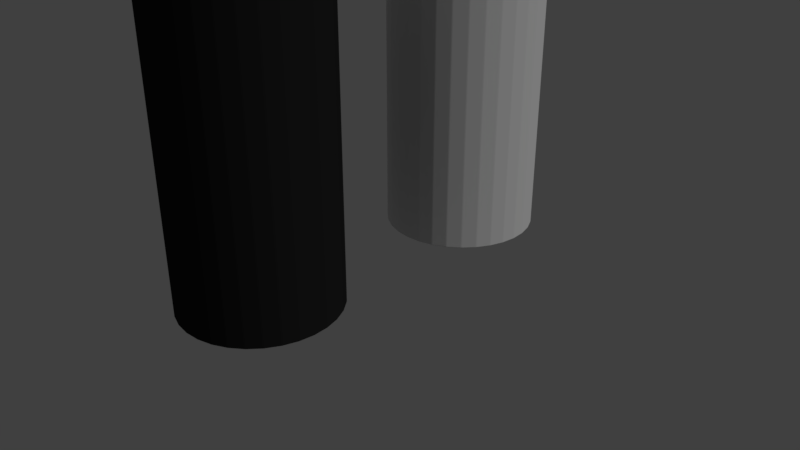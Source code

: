 # Source: Salt_Pepper.blend  (saved by Blender 2.78.0; exported with 4.5.12 LTS)
import bpy
from mathutils import Matrix  # noqa: F401  (used for matrix-valued properties, if any)

bpy.ops.wm.read_factory_settings(use_empty=True)
scene = bpy.context.scene
scene.name = 'Scene'

# ---- collections
col_collection_1 = bpy.data.collections.new('Collection 1'); scene.collection.children.link(col_collection_1)

# ---- materials (node trees are filled in below, after node groups)
mat_material_002 = bpy.data.materials.new('Material.002')
mat_material_002.alpha_threshold = 0.0
mat_material_002.use_transparent_shadow = False
mat_material_002.roughness = 0.5
mat_material_003 = bpy.data.materials.new('Material.003')
mat_material_003.alpha_threshold = 0.0
mat_material_003.use_transparent_shadow = False
mat_material_003.diffuse_color = (0.01739, 0.01739, 0.01739, 1.0)
mat_material_003.roughness = 0.5

# ---- material node trees

# ---- world
world_world = bpy.data.worlds.new('World'); scene.world = world_world
world_world.color = (0.05088, 0.05088, 0.05088)
world_world.use_sun_shadow = False
world_world.sun_shadow_jitter_overblur = 0.0
world_world.cycles.sampling_method = 'MANUAL'

# ---- cameras
cam_camera = bpy.data.cameras.new('Camera')
cam_camera.clip_end = 100.0
cam_camera.lens = 35.0
cam_camera.sensor_width = 32.0
cam_camera.sensor_height = 18.0
cam_camera.ortho_scale = 7.314
cam_camera.dof.focus_distance = 0.0
cam_camera.dof.aperture_fstop = 128.0

# ---- lights
light_lamp = bpy.data.lights.new('Lamp', 'SUN')
light_lamp.transmission_factor = 0.0
light_lamp.cutoff_distance = 30.0
light_lamp.angle = 0.1993
light_lamp.energy = 1.0
light_lamp.shadow_buffer_clip_start = 1.001
light_lamp.shadow_soft_size = 0.1
light_lamp.shadow_cascade_max_distance = 1000.0

# ---- meshes
me_cylinder = bpy.data.meshes.new('Cylinder')
me_cylinder.from_pydata([(-1.192e-07, 1.0, 1.192e-07), (-1.192e-07, 1.0, 4.029), (0.1951, 0.9808, 1.192e-07), (0.1951, 0.9808, 4.029), (0.3827, 0.9239, 1.192e-07), (0.3827, 0.9239, 4.029), (0.5556, 0.8315, 1.192e-07), (0.5556, 0.8315, 4.029), (0.7071, 0.7071, 1.192e-07), (0.7071, 0.7071, 4.029), (0.8315, 0.5556, 1.192e-07), (0.8315, 0.5556, 4.029), (0.9239, 0.3827, 1.192e-07), (0.9239, 0.3827, 4.029), (0.9808, 0.1951, 1.192e-07), (0.9808, 0.1951, 4.029), (1.0, 3.139e-07, 1.192e-07), (1.0, 3.139e-07, 4.029), (0.9808, -0.1951, 1.192e-07), (0.9808, -0.1951, 4.029), (0.9239, -0.3827, 1.192e-07), (0.9239, -0.3827, 4.029), (0.8315, -0.5556, 1.192e-07), (0.8315, -0.5556, 4.029), (0.7071, -0.7071, 1.192e-07), (0.7071, -0.7071, 4.029), (0.5556, -0.8315, 1.192e-07), (0.5556, -0.8315, 4.029), (0.3827, -0.9239, 1.192e-07), (0.3827, -0.9239, 4.029), (0.1951, -0.9808, 1.192e-07), (0.1951, -0.9808, 4.029), (-4.451e-07, -1.0, 1.192e-07), (-4.451e-07, -1.0, 4.029), (-0.1951, -0.9808, 1.192e-07), (-0.1951, -0.9808, 4.029), (-0.3827, -0.9239, 1.192e-07), (-0.3827, -0.9239, 4.029), (-0.5556, -0.8315, 1.192e-07), (-0.5556, -0.8315, 4.029), (-0.7071, -0.7071, 1.192e-07), (-0.7071, -0.7071, 4.029), (-0.8315, -0.5556, 1.192e-07), (-0.8315, -0.5556, 4.029), (-0.9239, -0.3827, 1.192e-07), (-0.9239, -0.3827, 4.029), (-0.9808, -0.1951, 1.192e-07), (-0.9808, -0.1951, 4.029), (-1.0, 1.204e-06, 1.192e-07), (-1.0, 1.204e-06, 4.029), (-0.9808, 0.1951, 1.192e-07), (-0.9808, 0.1951, 4.029), (-0.9239, 0.3827, 1.192e-07), (-0.9239, 0.3827, 4.029), (-0.8315, 0.5556, 1.192e-07), (-0.8315, 0.5556, 4.029), (-0.7071, 0.7071, 1.192e-07), (-0.7071, 0.7071, 4.029), (-0.5556, 0.8315, 1.192e-07), (-0.5556, 0.8315, 4.029), (-0.3827, 0.9239, 1.192e-07), (-0.3827, 0.9239, 4.029), (-0.1951, 0.9808, 1.192e-07), (-0.1951, 0.9808, 4.029), (0.2778, 0.3976, 4.029), (0.2993, 0.3954, 4.029), (0.3199, 0.3892, 4.029), (0.3389, 0.379, 4.029), (0.3556, 0.3653, 4.029), (0.3693, 0.3487, 4.029), (0.3795, 0.3296, 4.029), (0.3857, 0.309, 4.029), (0.3879, 0.2875, 4.029), (0.3857, 0.266, 4.029), (0.3795, 0.2454, 4.029), (0.3693, 0.2264, 4.029), (0.3556, 0.2097, 4.029), (0.3389, 0.196, 4.029), (0.3199, 0.1858, 4.029), (0.2993, 0.1796, 4.029), (0.2778, 0.1774, 4.029), (0.2563, 0.1796, 4.029), (0.2357, 0.1858, 4.029), (0.2166, 0.196, 4.029), (0.2, 0.2097, 4.029), (0.1863, 0.2264, 4.029), (0.1761, 0.2454, 4.029), (0.1698, 0.266, 4.029), (0.1677, 0.2875, 4.029), (0.1698, 0.309, 4.029), (0.1761, 0.3296, 4.029), (0.1863, 0.3487, 4.029), (0.2, 0.3653, 4.029), (0.2166, 0.379, 4.029), (0.2357, 0.3892, 4.029), (0.2563, 0.3954, 4.029), (0.2911, -0.1198, 4.029), (0.3125, -0.1219, 4.029), (0.3332, -0.1281, 4.029), (0.3522, -0.1383, 4.029), (0.3689, -0.152, 4.029), (0.3826, -0.1687, 4.029), (0.3927, -0.1877, 4.029), (0.399, -0.2083, 4.029), (0.4011, -0.2298, 4.029), (0.399, -0.2513, 4.029), (0.3927, -0.2719, 4.029), (0.3826, -0.291, 4.029), (0.3689, -0.3076, 4.029), (0.3522, -0.3213, 4.029), (0.3332, -0.3315, 4.029), (0.3125, -0.3378, 4.029), (0.2911, -0.3399, 4.029), (0.2696, -0.3378, 4.029), (0.2489, -0.3315, 4.029), (0.2299, -0.3213, 4.029), (0.2132, -0.3076, 4.029), (0.1996, -0.291, 4.029), (0.1894, -0.2719, 4.029), (0.1831, -0.2513, 4.029), (0.181, -0.2298, 4.029), (0.1831, -0.2083, 4.029), (0.1894, -0.1877, 4.029), (0.1996, -0.1687, 4.029), (0.2132, -0.152, 4.029), (0.2299, -0.1383, 4.029), (0.2489, -0.1281, 4.029), (0.2696, -0.1219, 4.029), (-0.285, 0.09906, 4.029), (-0.2636, 0.09695, 4.029), (-0.2429, 0.09069, 4.029), (-0.2239, 0.08052, 4.029), (-0.2072, 0.06683, 4.029), (-0.1935, 0.05015, 4.029), (-0.1834, 0.03112, 4.029), (-0.1771, 0.01048, 4.029), (-0.175, -0.01099, 4.029), (-0.1771, -0.03246, 4.029), (-0.1834, -0.05311, 4.029), (-0.1935, -0.07214, 4.029), (-0.2072, -0.08882, 4.029), (-0.2239, -0.1025, 4.029), (-0.2429, -0.1127, 4.029), (-0.2636, -0.1189, 4.029), (-0.285, -0.1211, 4.029), (-0.3065, -0.1189, 4.029), (-0.3272, -0.1127, 4.029), (-0.3462, -0.1025, 4.029), (-0.3629, -0.08882, 4.029), (-0.3766, -0.07214, 4.029), (-0.3867, -0.05311, 4.029), (-0.393, -0.03246, 4.029), (-0.3951, -0.01099, 4.029), (-0.393, 0.01048, 4.029), (-0.3867, 0.03112, 4.029), (-0.3765, 0.05015, 4.029), (-0.3629, 0.06683, 4.029), (-0.3462, 0.08052, 4.029), (-0.3272, 0.09069, 4.029), (-0.3065, 0.09695, 4.029), (0.2778, 0.3976, 1.586), (0.2993, 0.3954, 1.586), (0.3199, 0.3892, 1.586), (0.3389, 0.379, 1.586), (0.3556, 0.3653, 1.586), (0.3693, 0.3487, 1.586), (0.3795, 0.3296, 1.586), (0.3857, 0.309, 1.586), (0.3879, 0.2875, 1.586), (0.3857, 0.266, 1.586), (0.3795, 0.2454, 1.586), (0.3693, 0.2264, 1.586), (0.3556, 0.2097, 1.586), (0.3389, 0.196, 1.586), (0.3199, 0.1858, 1.586), (0.2993, 0.1796, 1.586), (0.2778, 0.1774, 1.586), (0.2563, 0.1796, 1.586), (0.2357, 0.1858, 1.586), (0.2166, 0.196, 1.586), (0.2, 0.2097, 1.586), (0.1863, 0.2264, 1.586), (0.1761, 0.2454, 1.586), (0.1698, 0.266, 1.586), (0.1677, 0.2875, 1.586), (0.1698, 0.309, 1.586), (0.1761, 0.3296, 1.586), (0.1863, 0.3487, 1.586), (0.2, 0.3653, 1.586), (0.2166, 0.379, 1.586), (0.2357, 0.3892, 1.586), (0.2563, 0.3954, 1.586), (0.2911, -0.1198, 1.586), (0.3125, -0.1219, 1.586), (0.3332, -0.1281, 1.586), (0.3522, -0.1383, 1.586), (0.3689, -0.152, 1.586), (0.3826, -0.1687, 1.586), (0.3927, -0.1877, 1.586), (0.399, -0.2083, 1.586), (0.4011, -0.2298, 1.586), (0.399, -0.2513, 1.586), (0.3927, -0.2719, 1.586), (0.3826, -0.291, 1.586), (0.3689, -0.3076, 1.586), (0.3522, -0.3213, 1.586), (0.3332, -0.3315, 1.586), (0.3125, -0.3378, 1.586), (0.2911, -0.3399, 1.586), (0.2696, -0.3378, 1.586), (0.2489, -0.3315, 1.586), (0.2299, -0.3213, 1.586), (0.2132, -0.3076, 1.586), (0.1996, -0.291, 1.586), (0.1894, -0.2719, 1.586), (0.1831, -0.2513, 1.586), (0.181, -0.2298, 1.586), (0.1831, -0.2083, 1.586), (0.1894, -0.1877, 1.586), (0.1996, -0.1687, 1.586), (0.2132, -0.152, 1.586), (0.2299, -0.1383, 1.586), (0.2489, -0.1281, 1.586), (0.2696, -0.1219, 1.586), (-0.285, 0.09906, 1.586), (-0.2636, 0.09695, 1.586), (-0.2429, 0.09069, 1.586), (-0.2239, 0.08052, 1.586), (-0.2072, 0.06683, 1.586), (-0.1935, 0.05015, 1.586), (-0.1834, 0.03112, 1.586), (-0.1771, 0.01048, 1.586), (-0.175, -0.01099, 1.586), (-0.1771, -0.03246, 1.586), (-0.1834, -0.05311, 1.586), (-0.1935, -0.07214, 1.586), (-0.2072, -0.08882, 1.586), (-0.2239, -0.1025, 1.586), (-0.2429, -0.1127, 1.586), (-0.2636, -0.1189, 1.586), (-0.285, -0.1211, 1.586), (-0.3065, -0.1189, 1.586), (-0.3272, -0.1127, 1.586), (-0.3462, -0.1025, 1.586), (-0.3629, -0.08882, 1.586), (-0.3766, -0.07214, 1.586), (-0.3867, -0.05311, 1.586), (-0.393, -0.03246, 1.586), (-0.3951, -0.01099, 1.586), (-0.393, 0.01048, 1.586), (-0.3867, 0.03112, 1.586), (-0.3765, 0.05015, 1.586), (-0.3629, 0.06683, 1.586), (-0.3462, 0.08052, 1.586), (-0.3272, 0.09069, 1.586), (-0.3065, 0.09695, 1.586)], [], [(0, 1, 3, 2), (2, 3, 5, 4), (4, 5, 7, 6), (6, 7, 9, 8), (8, 9, 11, 10), (10, 11, 13, 12), (12, 13, 15, 14), (14, 15, 17, 16), (16, 17, 19, 18), (18, 19, 21, 20), (20, 21, 23, 22), (22, 23, 25, 24), (24, 25, 27, 26), (26, 27, 29, 28), (28, 29, 31, 30), (30, 31, 33, 32), (32, 33, 35, 34), (34, 35, 37, 36), (36, 37, 39, 38), (38, 39, 41, 40), (40, 41, 43, 42), (42, 43, 45, 44), (44, 45, 47, 46), (46, 47, 49, 48), (48, 49, 51, 50), (50, 51, 53, 52), (52, 53, 55, 54), (54, 55, 57, 56), (56, 57, 59, 58), (58, 59, 61, 60), (60, 61, 63, 62), (62, 63, 1, 0), (0, 2, 4, 6, 8, 10, 12, 14, 16, 18, 20, 22, 24, 26, 28, 30, 32, 34, 36, 38, 40, 42, 44, 46, 48, 50, 52, 54, 56, 58, 60, 62), (3, 1, 63, 61, 59, 57, 55, 53, 88, 89, 90, 91, 92, 93, 94, 95, 64, 65, 66, 67, 68, 69, 70, 71, 72, 13, 11, 9, 7, 5), (13, 72, 73, 74, 75, 76, 77, 78, 79, 80, 81, 82, 83, 84, 85, 86, 87, 88, 53, 51, 49, 152, 153, 154, 155, 156, 157, 158, 159, 128, 129, 130, 131, 132, 133, 134, 135, 136, 19, 17, 15), (21, 104, 105, 106, 107, 108, 109, 110, 111, 112, 113, 114, 115, 116, 117, 118, 119, 120, 45, 43, 41, 39, 37, 35, 33, 31, 29, 27, 25, 23), (19, 136, 137, 138, 139, 140, 141, 142, 143, 144, 145, 146, 147, 148, 149, 150, 151, 152, 49, 47, 45, 120, 121, 122, 123, 124, 125, 126, 127, 96, 97, 98, 99, 100, 101, 102, 103, 104, 21), (120, 119, 215, 216), (64, 95, 191, 160), (70, 69, 165, 166), (145, 144, 240, 241), (121, 120, 216, 217), (71, 70, 166, 167), (146, 145, 241, 242), (122, 121, 217, 218), (72, 71, 167, 168), (147, 146, 242, 243), (123, 122, 218, 219), (97, 96, 192, 193), (73, 72, 168, 169), (148, 147, 243, 244), (124, 123, 219, 220), (98, 97, 193, 194), (74, 73, 169, 170), (149, 148, 244, 245), (125, 124, 220, 221), (99, 98, 194, 195), (75, 74, 170, 171), (150, 149, 245, 246), (126, 125, 221, 222), (100, 99, 195, 196), (76, 75, 171, 172), (151, 150, 246, 247), (127, 126, 222, 223), (101, 100, 196, 197), (77, 76, 172, 173), (152, 151, 247, 248), (96, 127, 223, 192), (102, 101, 197, 198), (78, 77, 173, 174), (153, 152, 248, 249), (103, 102, 198, 199), (79, 78, 174, 175), (154, 153, 249, 250), (104, 103, 199, 200), (80, 79, 175, 176), (155, 154, 250, 251), (129, 128, 224, 225), (105, 104, 200, 201), (81, 80, 176, 177), (156, 155, 251, 252), (130, 129, 225, 226), (106, 105, 201, 202), (82, 81, 177, 178), (157, 156, 252, 253), (131, 130, 226, 227), (107, 106, 202, 203), (83, 82, 178, 179), (158, 157, 253, 254), (132, 131, 227, 228), (108, 107, 203, 204), (84, 83, 179, 180), (159, 158, 254, 255), (133, 132, 228, 229), (109, 108, 204, 205), (85, 84, 180, 181), (128, 159, 255, 224), (134, 133, 229, 230), (110, 109, 205, 206), (86, 85, 181, 182), (135, 134, 230, 231), (111, 110, 206, 207), (87, 86, 182, 183), (136, 135, 231, 232), (112, 111, 207, 208), (88, 87, 183, 184), (137, 136, 232, 233), (113, 112, 208, 209), (89, 88, 184, 185), (138, 137, 233, 234), (114, 113, 209, 210), (90, 89, 185, 186), (139, 138, 234, 235), (115, 114, 210, 211), (91, 90, 186, 187), (65, 64, 160, 161), (140, 139, 235, 236), (116, 115, 211, 212), (92, 91, 187, 188), (66, 65, 161, 162), (141, 140, 236, 237), (117, 116, 212, 213), (93, 92, 188, 189), (67, 66, 162, 163), (142, 141, 237, 238), (118, 117, 213, 214), (94, 93, 189, 190), (68, 67, 163, 164), (143, 142, 238, 239), (119, 118, 214, 215), (95, 94, 190, 191), (69, 68, 164, 165), (144, 143, 239, 240), (160, 191, 190, 189, 188, 187, 186, 185, 184, 183, 182, 181, 180, 179, 178, 177, 176, 175, 174, 173, 172, 171, 170, 169, 168, 167, 166, 165, 164, 163, 162, 161), (192, 223, 222, 221, 220, 219, 218, 217, 216, 215, 214, 213, 212, 211, 210, 209, 208, 207, 206, 205, 204, 203, 202, 201, 200, 199, 198, 197, 196, 195, 194, 193), (224, 255, 254, 253, 252, 251, 250, 249, 248, 247, 246, 245, 244, 243, 242, 241, 240, 239, 238, 237, 236, 235, 234, 233, 232, 231, 230, 229, 228, 227, 226, 225)])
_uv = me_cylinder.uv_layers.new(name='UVMap')
_uv.uv.foreach_set('vector', [1.0, 2.98e-08, 1.0, 1.0, 0.0, 1.0, 2.98e-08, 0.0, 1.0, 2.98e-08, 1.0, 1.0, 0.0, 1.0, 2.98e-08, 0.0, 1.0, 2.98e-08, 1.0, 1.0, 0.0, 1.0, 2.98e-08, 0.0, 1.0, 2.98e-08, 1.0, 1.0, 0.0, 1.0, 2.98e-08, 0.0, 1.0, 2.98e-08, 1.0, 1.0, 0.0, 1.0, 2.98e-08, 0.0, 1.0, 2.98e-08, 1.0, 1.0, 0.0, 1.0, 2.98e-08, 0.0, 1.0, 2.98e-08, 1.0, 1.0, 0.0, 1.0, 2.98e-08, 0.0, 1.0, 2.98e-08, 1.0, 1.0, 0.0, 1.0, 2.98e-08, 0.0, 1.0, 2.98e-08, 1.0, 1.0, 0.0, 1.0, 2.98e-08, 0.0, 1.0, 2.98e-08, 1.0, 1.0, 0.0, 1.0, 2.98e-08, 0.0, 1.0, 2.98e-08, 1.0, 1.0, 0.0, 1.0, 2.98e-08, 0.0, 1.0, 2.98e-08, 1.0, 1.0, 0.0, 1.0, 2.98e-08, 0.0, 1.0, 2.98e-08, 1.0, 1.0, 0.0, 1.0, 2.98e-08, 0.0, 1.0, 2.98e-08, 1.0, 1.0, 0.0, 1.0, 2.98e-08, 0.0, 1.0, 2.98e-08, 1.0, 1.0, 0.0, 1.0, 2.98e-08, 0.0, 1.0, 2.98e-08, 1.0, 1.0, 0.0, 1.0, 2.98e-08, 0.0, 1.0, 2.98e-08, 1.0, 1.0, 0.0, 1.0, 2.98e-08, 0.0, 1.0, 2.98e-08, 1.0, 1.0, 0.0, 1.0, 2.98e-08, 0.0, 1.0, 2.98e-08, 1.0, 1.0, 0.0, 1.0, 2.98e-08, 0.0, 1.0, 2.98e-08, 1.0, 1.0, 0.0, 1.0, 2.98e-08, 0.0, 1.0, 2.98e-08, 1.0, 1.0, 0.0, 1.0, 2.98e-08, 0.0, 1.0, 2.98e-08, 1.0, 1.0, 0.0, 1.0, 2.98e-08, 0.0, 1.0, 2.98e-08, 1.0, 1.0, 0.0, 1.0, 2.98e-08, 0.0, 1.0, 2.98e-08, 1.0, 1.0, 0.0, 1.0, 2.98e-08, 0.0, 1.0, 2.98e-08, 1.0, 1.0, 0.0, 1.0, 2.98e-08, 0.0, 1.0, 2.98e-08, 1.0, 1.0, 0.0, 1.0, 2.98e-08, 0.0, 1.0, 2.98e-08, 1.0, 1.0, 0.0, 1.0, 2.98e-08, 0.0, 1.0, 2.98e-08, 1.0, 1.0, 0.0, 1.0, 2.98e-08, 0.0, 1.0, 2.98e-08, 1.0, 1.0, 0.0, 1.0, 2.98e-08, 0.0, 1.0, 2.98e-08, 1.0, 1.0, 0.0, 1.0, 2.98e-08, 0.0, 1.0, 2.98e-08, 1.0, 1.0, 0.0, 1.0, 2.98e-08, 0.0, 1.0, 2.98e-08, 1.0, 1.0, 0.0, 1.0, 2.98e-08, 0.0, 0.0, 0.0, 0.0, 0.0, 0.0, 0.0, 0.0, 0.0, 0.0, 0.0, 0.0, 0.0, 0.0, 0.0, 0.0, 0.0, 0.0, 0.0, 0.0, 0.0, 0.0, 0.0, 0.0, 0.0, 0.0, 0.0, 0.0, 0.0, 0.0, 0.0, 0.0, 0.0, 0.0, 0.0, 0.0, 0.0, 0.0, 0.0, 0.0, 0.0, 0.0, 0.0, 0.0, 0.0, 0.0, 0.0, 0.0, 0.0, 0.0, 0.0, 0.0, 0.0, 0.0, 0.0, 0.0, 0.0, 0.0, 0.0, 0.0, 0.0, 0.0, 0.0, 0.0, 0.0, 0.0, 0.0, 0.0, 0.0, 0.0, 0.0, 0.0, 0.0, 0.0, 0.0, 0.0, 0.0, 0.0, 0.0, 0.0, 0.0, 0.0, 0.0, 0.0, 0.0, 0.0, 0.0, 0.0, 0.0, 0.0, 0.0, 0.0, 0.0, 0.0, 0.0, 0.0, 0.0, 0.0, 0.0, 0.0, 0.0, 0.0, 0.0, 0.0, 0.0, 0.0, 0.0, 0.0, 0.0, 0.0, 0.0, 0.0, 0.0, 0.0, 0.0, 0.0, 0.0, 0.0, 0.0, 0.0, 0.0, 0.0, 0.0, 0.0, 0.0, 0.0, 0.0, 0.0, 0.0, 0.0, 0.0, 0.0, 0.0, 0.0, 0.0, 0.0, 0.0, 0.0, 0.0, 0.0, 0.0, 0.0, 0.0, 0.0, 0.0, 0.0, 0.0, 0.0, 0.0, 0.0, 0.0, 0.0, 0.0, 0.0, 0.0, 0.0, 0.0, 0.0, 0.0, 0.0, 0.0, 0.0, 0.0, 0.0, 0.0, 0.0, 0.0, 0.0, 0.0, 0.0, 0.0, 0.0, 0.0, 0.0, 0.0, 0.0, 0.0, 0.0, 0.0, 0.0, 0.0, 0.0, 0.0, 0.0, 0.0, 0.0, 0.0, 0.0, 0.0, 0.0, 0.0, 0.0, 0.0, 0.0, 0.0, 0.0, 0.0, 0.0, 0.0, 0.0, 0.0, 0.0, 0.0, 0.0, 0.0, 0.0, 0.0, 0.0, 0.0, 0.0, 0.0, 0.0, 0.0, 0.0, 0.0, 0.0, 0.0, 0.0, 0.0, 0.0, 0.0, 0.0, 0.0, 0.0, 0.0, 0.0, 0.0, 0.0, 0.0, 0.0, 0.0, 0.0, 0.0, 0.0, 0.0, 0.0, 0.0, 0.0, 0.0, 0.0, 0.0, 0.0, 0.0, 0.0, 0.0, 0.0, 0.0, 0.0, 0.0, 0.0, 0.0, 0.0, 0.0, 0.0, 0.0, 0.0, 0.0, 0.0, 0.0, 0.0, 0.0, 0.0, 0.0, 0.0, 0.0, 0.0, 0.0, 0.0, 0.0, 0.0, 0.0, 0.0, 0.0, 0.0, 0.0, 0.0, 0.0, 0.0, 0.0, 0.0, 0.0, 0.0, 0.0, 0.0, 0.0, 0.0, 0.0, 0.0, 0.0, 0.0, 0.0, 0.0, 0.0, 0.0, 0.0, 0.0, 0.0, 0.0, 0.0, 0.0, 0.0, 0.0, 0.0, 0.0, 0.0, 0.0, 0.0, 0.0, 0.0, 0.0, 0.0, 0.0, 0.0, 0.0, 0.0, 0.0, 0.0, 0.0, 0.0, 0.0, 0.0, 0.0, 0.0, 0.0, 0.0, 0.0, 0.0, 0.0, 0.0, 0.0, 0.0, 0.0, 0.0, 0.0, 0.0, 0.0, 0.0, 0.0, 0.0, 0.0, 0.0, 0.0, 0.0, 0.0, 0.0, 0.0, 0.0, 0.0, 0.0, 0.0, 0.0, 0.0, 0.0, 0.0, 0.0, 0.0, 0.0, 0.0, 0.0, 0.0, 0.0, 0.0, 0.0, 0.0, 0.0, 0.0, 0.0, 0.0, 0.0, 0.0, 0.0, 0.0, 0.0, 0.0, 0.0, 0.0, 0.0, 0.0, 0.0, 0.0, 0.0, 0.0, 0.0, 0.0, 0.0, 0.0, 0.0, 0.0, 0.0, 0.0, 0.0, 0.0, 0.0, 0.0, 0.0, 0.0, 0.0, 0.0, 0.0, 0.0, 0.0, 0.0, 0.0, 0.0, 0.0, 0.0, 0.0, 0.0, 0.0, 0.0, 0.0, 0.0, 0.0, 0.0, 0.0, 0.0, 0.0, 0.0, 0.0, 0.0, 0.0, 0.0, 0.0, 0.0, 0.0, 0.0, 0.0, 0.0, 0.0, 0.0, 0.0, 0.0, 0.0, 0.0, 0.0, 0.0, 0.0, 0.0, 0.0, 0.0, 0.0, 0.0, 0.0, 0.0, 0.0, 0.0, 0.0, 0.0, 0.0, 0.0, 0.0, 0.0, 0.0, 0.0, 0.0, 0.0, 0.0, 0.0, 0.0, 0.0, 0.0, 0.0, 0.0, 0.0, 0.0, 0.0, 0.0, 0.0, 0.0, 0.0, 0.0, 0.0, 0.0, 0.0, 0.0, 0.0, 0.0, 0.0, 0.0, 0.0, 0.0, 0.0, 0.0, 0.0, 0.0, 0.0, 0.0, 0.0, 0.0, 0.0, 0.0, 0.0, 0.0, 0.0, 0.0, 0.0, 0.0, 0.0, 0.0, 0.0, 0.0, 0.0, 0.0, 0.0, 0.0, 0.0, 0.0, 0.0, 0.0, 0.0, 0.0, 0.0, 0.0, 0.0, 0.0, 0.0, 0.0, 0.0, 0.0, 0.0, 0.0, 0.0, 0.0, 0.0, 0.0, 0.0, 0.0, 0.0, 0.0, 0.0, 0.0, 0.0, 0.0, 0.0, 0.0, 0.0, 0.0, 0.0, 0.0, 0.0, 0.0, 0.0, 0.0, 0.0, 0.0, 0.0, 0.0, 0.0, 0.0, 0.0, 0.0, 0.0, 0.0, 0.0, 0.0, 0.0, 0.0, 0.0, 0.0, 0.0, 0.0, 0.0, 0.0, 0.0, 0.0, 0.0, 0.0, 0.0, 0.0, 0.0, 0.0, 0.0, 0.0, 0.0, 0.0, 0.0, 0.0, 0.0, 0.0, 0.0, 0.0, 0.0, 0.0, 0.0, 0.0, 0.0, 0.0, 0.0, 0.0, 0.0, 0.0, 0.0, 0.0, 0.0, 0.0, 0.0, 0.0, 0.0, 0.0, 0.0, 0.0, 0.0, 0.0, 0.0, 0.0, 0.0, 0.0, 0.0, 0.0, 0.0, 0.0, 0.0, 0.0, 0.0, 0.0, 0.0, 0.0, 0.0, 0.0, 0.0, 0.0, 0.0, 0.0, 0.0, 0.0, 0.0, 0.0, 0.0, 0.0, 0.0, 0.0, 0.0, 0.0, 0.0, 0.0, 0.0, 0.0, 0.0, 0.0, 0.0, 0.0, 0.0, 0.0, 0.0, 0.0, 0.0, 0.0, 0.0, 0.0, 0.0, 0.0, 0.0, 0.0, 0.0, 0.0, 0.0, 0.0, 0.0, 0.0, 0.0, 0.0, 0.0, 0.0, 0.0, 0.0, 0.0, 0.0, 0.0, 0.0, 0.0, 0.0, 0.0, 0.0, 0.0, 0.0, 0.0, 0.0, 0.0, 0.0, 0.0, 0.0, 0.0, 0.0, 0.0, 0.0, 0.0, 0.0, 0.0, 0.0, 0.0, 0.0, 0.0, 0.0, 0.0, 0.0, 0.0, 0.0, 0.0, 0.0, 0.0, 0.0, 0.0, 0.0, 0.0, 0.0, 0.0, 0.0, 0.0, 0.0, 0.0, 0.0, 0.0, 0.0, 0.0, 0.0, 0.0, 0.0, 0.0, 0.0, 0.0, 0.0, 0.0, 0.0, 0.0, 0.0, 0.0, 0.0, 0.0, 0.0, 0.0, 0.0, 0.0, 0.0, 0.0, 0.0, 0.0, 0.0, 0.0, 0.0, 0.0, 0.0, 0.0, 0.0, 0.0, 0.0, 0.0, 0.0, 0.0, 0.0, 0.0, 0.0, 0.0, 0.0, 0.0, 0.0, 0.0, 0.0, 0.0, 0.0, 0.0, 0.0, 0.0, 0.0, 0.0, 0.0, 0.0, 0.0, 0.0, 0.0, 0.0, 0.0, 0.0, 0.0, 0.0, 0.0, 0.0, 0.0, 0.0, 0.0, 0.0, 0.0, 0.0, 0.0, 0.0, 0.0, 0.0, 0.0, 0.0, 0.0, 0.0, 0.0, 0.0, 0.0, 0.0, 0.0, 0.0, 0.0, 0.0, 0.0, 0.0, 0.0, 0.0, 0.0, 0.0, 0.0, 0.0, 0.0, 0.0, 0.0, 0.0, 0.0, 0.0, 0.0, 0.0, 0.0, 0.0, 0.0, 0.0, 0.0, 0.0, 0.0, 0.0, 0.0, 0.0, 0.0, 0.0, 0.0, 0.0, 0.0, 0.0, 0.0, 0.0, 0.0, 0.0, 0.0, 0.0, 0.0, 0.0, 0.0, 0.0, 0.0, 0.0, 0.0, 0.0, 0.0, 0.0, 0.0, 0.0, 0.0, 0.0, 0.0, 0.0, 0.0, 0.0, 0.0, 0.0, 0.0, 0.0, 0.0, 0.0, 0.0, 0.0, 0.0, 0.0, 0.0, 0.0, 0.0, 0.0, 0.0, 0.0, 0.0, 0.0, 0.0, 0.0, 0.0, 0.0, 0.0, 0.0, 0.0, 0.0, 0.0, 0.0, 0.0, 0.0, 0.0, 0.0, 0.0, 0.0, 0.0, 0.0, 0.0, 0.0, 0.0, 0.0, 0.0, 0.0, 0.0, 0.0, 0.0, 0.0, 0.0, 0.0, 0.0, 0.0, 0.0, 0.0, 0.0, 0.0, 0.0, 0.0, 0.0, 0.0, 0.0, 0.0, 0.0, 0.0, 0.0, 0.0, 0.0, 0.0, 0.0, 0.0, 0.0, 0.0, 0.0, 0.0, 0.0, 0.0, 0.0, 0.0, 0.0, 0.0, 0.0, 0.0, 0.0, 0.0, 0.0, 0.0, 0.0, 0.0, 0.0, 0.0, 0.0, 0.0, 0.0, 0.0, 0.0, 0.0, 0.0, 0.0, 0.0, 0.0, 0.0, 0.0, 0.0, 0.0, 0.0, 0.0, 0.0, 0.0, 0.0, 0.0, 0.0, 0.0, 0.0, 0.0, 0.0, 0.0, 0.0, 0.0, 0.0, 0.0, 0.0, 0.0, 0.0, 0.0, 0.0, 0.0, 0.0, 0.0, 0.0, 0.0, 0.0, 0.0, 0.0, 0.0, 0.0, 0.0, 0.0, 0.0, 0.0, 0.0, 0.0, 0.0, 0.0, 0.0, 0.0, 0.0, 0.0, 0.0, 0.0, 0.0, 0.0, 0.0, 0.0, 0.0, 0.0, 0.0, 0.0, 0.0, 0.0, 0.0, 0.0, 0.0, 0.0, 0.0, 0.0, 0.0, 0.0, 0.0, 0.0, 0.0, 0.0, 0.0, 0.0, 0.0, 0.0, 0.0, 0.0, 0.0, 0.0, 0.0, 0.0, 0.0, 0.0, 0.0, 0.0, 0.0, 0.0, 0.0, 0.0, 0.0, 0.0, 0.0, 0.0, 0.0, 0.0, 0.0, 0.0, 0.0, 0.0, 0.0, 0.0, 0.0, 0.0, 0.0, 0.0, 0.0, 0.0, 0.0, 0.0, 0.0, 0.0, 0.0, 0.0, 0.0, 0.0, 0.0, 0.0, 0.0, 0.0, 0.0, 0.0, 0.0, 0.0, 0.0, 0.0, 0.0, 0.0, 0.0, 0.0, 0.0, 0.0, 0.0, 0.0, 0.0, 0.0, 0.0, 0.0, 0.0, 0.0, 0.0, 0.0, 0.0, 0.0, 0.0, 0.0, 0.0, 0.0, 0.0, 0.0, 0.0, 0.0, 0.0, 0.0, 0.0, 0.0, 0.0, 0.0, 0.0, 0.0, 0.0, 0.0, 0.0, 0.0, 0.0, 0.0, 0.0, 0.0, 0.0, 0.0, 0.0, 0.0, 0.0, 0.0, 0.0, 0.0, 0.0, 0.0, 0.0, 0.0, 0.0, 0.0, 0.0, 0.0, 0.0, 0.0, 0.0, 0.0, 0.0, 0.0, 0.0, 0.0, 0.0, 0.0, 0.0, 0.0, 0.0, 0.0, 0.0, 0.0, 0.0, 0.0, 0.0, 0.0, 0.0, 0.0, 0.0, 0.0, 0.0, 0.0, 0.0, 0.0, 0.0, 0.0, 0.0, 0.0, 0.0, 0.0, 0.0, 0.0, 0.0, 0.0, 0.0, 0.0, 0.0, 0.0, 0.0, 0.0, 0.0, 0.0, 0.0, 0.0, 0.0, 0.0, 0.0, 0.0, 0.0, 0.0, 0.0, 0.0, 0.0, 0.0, 0.0, 0.0, 0.0, 0.0, 0.0, 0.0, 0.0, 0.0, 0.0, 0.0, 0.0, 0.0, 0.0, 0.0, 0.0, 0.0, 0.0, 0.0, 0.0, 0.0, 0.0, 0.0, 0.0, 0.0, 0.0, 0.0, 0.0, 0.0, 0.0, 0.0, 0.0, 0.0, 0.0, 0.0, 0.0, 0.0, 0.0, 0.0, 0.0, 0.0, 0.0, 0.0, 0.0, 0.0, 0.0, 0.0, 0.0, 0.0, 0.0, 0.0, 0.0, 0.0, 0.0, 0.0, 0.0, 0.0, 0.0, 0.0, 0.0, 0.0, 0.0, 0.0, 0.0, 0.0, 0.0, 0.0, 0.0, 0.0, 0.0, 0.0, 0.0, 0.0, 0.0, 0.0, 0.0, 0.0, 0.0, 0.0, 0.0, 0.0, 0.0, 0.0, 0.0, 0.0, 0.0, 0.0, 0.0, 0.0, 0.0, 0.0, 0.0, 0.0, 0.0, 0.0, 0.0, 0.0, 0.0, 0.0, 0.0, 0.0, 0.0, 0.0, 0.0, 0.0, 0.0, 0.0, 0.0, 0.0, 0.0, 0.0, 0.0, 0.0])
me_cylinder.materials.append(mat_material_002)
me_cylinder.use_remesh_preserve_volume = False
me_cylinder.use_remesh_preserve_attributes = False
me_cylinder.use_mirror_vertex_groups = False
me_cylinder.update()
me_cylinder_001 = bpy.data.meshes.new('Cylinder.001')
me_cylinder_001.from_pydata([(0.0, 1.0, 0.0), (0.0, 1.0, 4.029), (0.1951, 0.9808, 0.0), (0.1951, 0.9808, 4.029), (0.3827, 0.9239, 0.0), (0.3827, 0.9239, 4.029), (0.5556, 0.8315, 0.0), (0.5556, 0.8315, 4.029), (0.7071, 0.7071, 0.0), (0.7071, 0.7071, 4.029), (0.8315, 0.5556, 0.0), (0.8315, 0.5556, 4.029), (0.9239, 0.3827, 0.0), (0.9239, 0.3827, 4.029), (0.9808, 0.1951, 0.0), (0.9808, 0.1951, 4.029), (1.0, -2.523e-07, 0.0), (1.0, -2.523e-07, 4.029), (0.9808, -0.1951, 0.0), (0.9808, -0.1951, 4.029), (0.9239, -0.3827, 0.0), (0.9239, -0.3827, 4.029), (0.8315, -0.5556, 0.0), (0.8315, -0.5556, 4.029), (0.7071, -0.7071, 0.0), (0.7071, -0.7071, 4.029), (0.5556, -0.8315, 0.0), (0.5556, -0.8315, 4.029), (0.3827, -0.9239, 0.0), (0.3827, -0.9239, 4.029), (0.1951, -0.9808, 0.0), (0.1951, -0.9808, 4.029), (-3.258e-07, -1.0, 0.0), (-3.258e-07, -1.0, 4.029), (-0.1951, -0.9808, 0.0), (-0.1951, -0.9808, 4.029), (-0.3827, -0.9239, 0.0), (-0.3827, -0.9239, 4.029), (-0.5556, -0.8315, 0.0), (-0.5556, -0.8315, 4.029), (-0.7071, -0.7071, 0.0), (-0.7071, -0.7071, 4.029), (-0.8315, -0.5556, 0.0), (-0.8315, -0.5556, 4.029), (-0.9239, -0.3827, 0.0), (-0.9239, -0.3827, 4.029), (-0.9808, -0.1951, 0.0), (-0.9808, -0.1951, 4.029), (-1.0, 6.378e-07, 0.0), (-1.0, 6.378e-07, 4.029), (-0.9808, 0.1951, 0.0), (-0.9808, 0.1951, 4.029), (-0.9239, 0.3827, 0.0), (-0.9239, 0.3827, 4.029), (-0.8315, 0.5556, 0.0), (-0.8315, 0.5556, 4.029), (-0.7071, 0.7071, 0.0), (-0.7071, 0.7071, 4.029), (-0.5556, 0.8315, 0.0), (-0.5556, 0.8315, 4.029), (-0.3827, 0.9239, 0.0), (-0.3827, 0.9239, 4.029), (-0.1951, 0.9808, 0.0), (-0.1951, 0.9808, 4.029), (0.2778, 0.3976, 4.029), (0.2993, 0.3954, 4.029), (0.3199, 0.3892, 4.029), (0.3389, 0.379, 4.029), (0.3556, 0.3653, 4.029), (0.3693, 0.3487, 4.029), (0.3795, 0.3296, 4.029), (0.3857, 0.309, 4.029), (0.3879, 0.2875, 4.029), (0.3857, 0.266, 4.029), (0.3795, 0.2454, 4.029), (0.3693, 0.2264, 4.029), (0.3556, 0.2097, 4.029), (0.3389, 0.196, 4.029), (0.3199, 0.1858, 4.029), (0.2993, 0.1796, 4.029), (0.2778, 0.1774, 4.029), (0.2563, 0.1796, 4.029), (0.2357, 0.1858, 4.029), (0.2166, 0.196, 4.029), (0.2, 0.2097, 4.029), (0.1863, 0.2264, 4.029), (0.1761, 0.2454, 4.029), (0.1698, 0.266, 4.029), (0.1677, 0.2875, 4.029), (0.1698, 0.309, 4.029), (0.1761, 0.3296, 4.029), (0.1863, 0.3487, 4.029), (0.2, 0.3653, 4.029), (0.2166, 0.379, 4.029), (0.2357, 0.3892, 4.029), (0.2563, 0.3954, 4.029), (0.2911, -0.1198, 4.029), (0.3125, -0.1219, 4.029), (0.3332, -0.1281, 4.029), (0.3522, -0.1383, 4.029), (0.3689, -0.152, 4.029), (0.3826, -0.1687, 4.029), (0.3927, -0.1877, 4.029), (0.399, -0.2083, 4.029), (0.4011, -0.2298, 4.029), (0.399, -0.2513, 4.029), (0.3927, -0.2719, 4.029), (0.3826, -0.291, 4.029), (0.3689, -0.3076, 4.029), (0.3522, -0.3213, 4.029), (0.3332, -0.3315, 4.029), (0.3125, -0.3378, 4.029), (0.2911, -0.3399, 4.029), (0.2696, -0.3378, 4.029), (0.2489, -0.3315, 4.029), (0.2299, -0.3213, 4.029), (0.2132, -0.3076, 4.029), (0.1996, -0.291, 4.029), (0.1894, -0.2719, 4.029), (0.1831, -0.2513, 4.029), (0.181, -0.2298, 4.029), (0.1831, -0.2083, 4.029), (0.1894, -0.1877, 4.029), (0.1996, -0.1687, 4.029), (0.2132, -0.152, 4.029), (0.2299, -0.1383, 4.029), (0.2489, -0.1281, 4.029), (0.2696, -0.1219, 4.029), (-0.285, 0.09906, 4.029), (-0.2636, 0.09695, 4.029), (-0.2429, 0.09069, 4.029), (-0.2239, 0.08052, 4.029), (-0.2072, 0.06683, 4.029), (-0.1935, 0.05015, 4.029), (-0.1834, 0.03112, 4.029), (-0.1771, 0.01048, 4.029), (-0.175, -0.01099, 4.029), (-0.1771, -0.03247, 4.029), (-0.1834, -0.05311, 4.029), (-0.1935, -0.07214, 4.029), (-0.2072, -0.08882, 4.029), (-0.2239, -0.1025, 4.029), (-0.2429, -0.1127, 4.029), (-0.2636, -0.1189, 4.029), (-0.285, -0.1211, 4.029), (-0.3065, -0.1189, 4.029), (-0.3272, -0.1127, 4.029), (-0.3462, -0.1025, 4.029), (-0.3629, -0.08882, 4.029), (-0.3766, -0.07214, 4.029), (-0.3867, -0.05311, 4.029), (-0.393, -0.03247, 4.029), (-0.3951, -0.01099, 4.029), (-0.393, 0.01048, 4.029), (-0.3867, 0.03112, 4.029), (-0.3765, 0.05015, 4.029), (-0.3629, 0.06683, 4.029), (-0.3462, 0.08052, 4.029), (-0.3272, 0.09069, 4.029), (-0.3065, 0.09695, 4.029), (0.2778, 0.3976, 1.528), (0.2993, 0.3954, 1.528), (0.3199, 0.3892, 1.528), (0.3389, 0.379, 1.528), (0.3556, 0.3653, 1.528), (0.3693, 0.3487, 1.528), (0.3795, 0.3296, 1.528), (0.3857, 0.309, 1.528), (0.3879, 0.2875, 1.528), (0.3857, 0.266, 1.528), (0.3795, 0.2454, 1.528), (0.3693, 0.2264, 1.528), (0.3556, 0.2097, 1.528), (0.3389, 0.196, 1.528), (0.3199, 0.1858, 1.528), (0.2993, 0.1796, 1.528), (0.2778, 0.1774, 1.528), (0.2563, 0.1796, 1.528), (0.2357, 0.1858, 1.528), (0.2166, 0.196, 1.528), (0.2, 0.2097, 1.528), (0.1863, 0.2264, 1.528), (0.1761, 0.2454, 1.528), (0.1698, 0.266, 1.528), (0.1677, 0.2875, 1.528), (0.1698, 0.309, 1.528), (0.1761, 0.3296, 1.528), (0.1863, 0.3487, 1.528), (0.2, 0.3653, 1.528), (0.2166, 0.379, 1.528), (0.2357, 0.3892, 1.528), (0.2563, 0.3954, 1.528), (0.2911, -0.1198, 1.528), (0.3125, -0.1219, 1.528), (0.3332, -0.1281, 1.528), (0.3522, -0.1383, 1.528), (0.3689, -0.152, 1.528), (0.3826, -0.1687, 1.528), (0.3927, -0.1877, 1.528), (0.399, -0.2083, 1.528), (0.4011, -0.2298, 1.528), (0.399, -0.2513, 1.528), (0.3927, -0.2719, 1.528), (0.3826, -0.291, 1.528), (0.3689, -0.3076, 1.528), (0.3522, -0.3213, 1.528), (0.3332, -0.3315, 1.528), (0.3125, -0.3378, 1.528), (0.2911, -0.3399, 1.528), (0.2696, -0.3378, 1.528), (0.2489, -0.3315, 1.528), (0.2299, -0.3213, 1.528), (0.2132, -0.3076, 1.528), (0.1996, -0.291, 1.528), (0.1894, -0.2719, 1.528), (0.1831, -0.2513, 1.528), (0.181, -0.2298, 1.528), (0.1831, -0.2083, 1.528), (0.1894, -0.1877, 1.528), (0.1996, -0.1687, 1.528), (0.2132, -0.152, 1.528), (0.2299, -0.1383, 1.528), (0.2489, -0.1281, 1.528), (0.2696, -0.1219, 1.528), (-0.285, 0.09906, 1.528), (-0.2636, 0.09695, 1.528), (-0.2429, 0.09069, 1.528), (-0.2239, 0.08052, 1.528), (-0.2072, 0.06683, 1.528), (-0.1935, 0.05015, 1.528), (-0.1834, 0.03112, 1.528), (-0.1771, 0.01048, 1.528), (-0.175, -0.01099, 1.528), (-0.1771, -0.03247, 1.528), (-0.1834, -0.05311, 1.528), (-0.1935, -0.07214, 1.528), (-0.2072, -0.08882, 1.528), (-0.2239, -0.1025, 1.528), (-0.2429, -0.1127, 1.528), (-0.2636, -0.1189, 1.528), (-0.285, -0.1211, 1.528), (-0.3065, -0.1189, 1.528), (-0.3272, -0.1127, 1.528), (-0.3462, -0.1025, 1.528), (-0.3629, -0.08882, 1.528), (-0.3766, -0.07214, 1.528), (-0.3867, -0.05311, 1.528), (-0.393, -0.03247, 1.528), (-0.3951, -0.01099, 1.528), (-0.393, 0.01048, 1.528), (-0.3867, 0.03112, 1.528), (-0.3765, 0.05015, 1.528), (-0.3629, 0.06683, 1.528), (-0.3462, 0.08052, 1.528), (-0.3272, 0.09069, 1.528), (-0.3065, 0.09695, 1.528)], [], [(0, 1, 3, 2), (2, 3, 5, 4), (4, 5, 7, 6), (6, 7, 9, 8), (8, 9, 11, 10), (10, 11, 13, 12), (12, 13, 15, 14), (14, 15, 17, 16), (16, 17, 19, 18), (18, 19, 21, 20), (20, 21, 23, 22), (22, 23, 25, 24), (24, 25, 27, 26), (26, 27, 29, 28), (28, 29, 31, 30), (30, 31, 33, 32), (32, 33, 35, 34), (34, 35, 37, 36), (36, 37, 39, 38), (38, 39, 41, 40), (40, 41, 43, 42), (42, 43, 45, 44), (44, 45, 47, 46), (46, 47, 49, 48), (48, 49, 51, 50), (50, 51, 53, 52), (52, 53, 55, 54), (54, 55, 57, 56), (56, 57, 59, 58), (58, 59, 61, 60), (60, 61, 63, 62), (62, 63, 1, 0), (0, 2, 4, 6, 8, 10, 12, 14, 16, 18, 20, 22, 24, 26, 28, 30, 32, 34, 36, 38, 40, 42, 44, 46, 48, 50, 52, 54, 56, 58, 60, 62), (3, 1, 63, 61, 59, 57, 55, 53, 88, 89, 90, 91, 92, 93, 94, 95, 64, 65, 66, 67, 68, 69, 70, 71, 72, 13, 11, 9, 7, 5), (13, 72, 73, 74, 75, 76, 77, 78, 79, 80, 81, 82, 83, 84, 85, 86, 87, 88, 53, 51, 49, 152, 153, 154, 155, 156, 157, 158, 159, 128, 129, 130, 131, 132, 133, 134, 135, 136, 19, 17, 15), (21, 104, 105, 106, 107, 108, 109, 110, 111, 112, 113, 114, 115, 116, 117, 118, 119, 120, 45, 43, 41, 39, 37, 35, 33, 31, 29, 27, 25, 23), (19, 136, 137, 138, 139, 140, 141, 142, 143, 144, 145, 146, 147, 148, 149, 150, 151, 152, 49, 47, 45, 120, 121, 122, 123, 124, 125, 126, 127, 96, 97, 98, 99, 100, 101, 102, 103, 104, 21), (159, 158, 254, 255), (133, 132, 228, 229), (109, 108, 204, 205), (85, 84, 180, 181), (128, 159, 255, 224), (134, 133, 229, 230), (110, 109, 205, 206), (86, 85, 181, 182), (135, 134, 230, 231), (111, 110, 206, 207), (87, 86, 182, 183), (136, 135, 231, 232), (112, 111, 207, 208), (88, 87, 183, 184), (137, 136, 232, 233), (113, 112, 208, 209), (89, 88, 184, 185), (138, 137, 233, 234), (114, 113, 209, 210), (90, 89, 185, 186), (139, 138, 234, 235), (115, 114, 210, 211), (91, 90, 186, 187), (65, 64, 160, 161), (140, 139, 235, 236), (116, 115, 211, 212), (92, 91, 187, 188), (66, 65, 161, 162), (141, 140, 236, 237), (117, 116, 212, 213), (93, 92, 188, 189), (67, 66, 162, 163), (142, 141, 237, 238), (118, 117, 213, 214), (94, 93, 189, 190), (68, 67, 163, 164), (143, 142, 238, 239), (119, 118, 214, 215), (95, 94, 190, 191), (69, 68, 164, 165), (144, 143, 239, 240), (120, 119, 215, 216), (64, 95, 191, 160), (70, 69, 165, 166), (145, 144, 240, 241), (121, 120, 216, 217), (71, 70, 166, 167), (146, 145, 241, 242), (122, 121, 217, 218), (72, 71, 167, 168), (147, 146, 242, 243), (123, 122, 218, 219), (97, 96, 192, 193), (73, 72, 168, 169), (148, 147, 243, 244), (124, 123, 219, 220), (98, 97, 193, 194), (74, 73, 169, 170), (149, 148, 244, 245), (125, 124, 220, 221), (99, 98, 194, 195), (75, 74, 170, 171), (150, 149, 245, 246), (126, 125, 221, 222), (100, 99, 195, 196), (76, 75, 171, 172), (151, 150, 246, 247), (127, 126, 222, 223), (101, 100, 196, 197), (77, 76, 172, 173), (152, 151, 247, 248), (96, 127, 223, 192), (102, 101, 197, 198), (78, 77, 173, 174), (153, 152, 248, 249), (103, 102, 198, 199), (79, 78, 174, 175), (154, 153, 249, 250), (104, 103, 199, 200), (80, 79, 175, 176), (155, 154, 250, 251), (129, 128, 224, 225), (105, 104, 200, 201), (81, 80, 176, 177), (156, 155, 251, 252), (130, 129, 225, 226), (106, 105, 201, 202), (82, 81, 177, 178), (157, 156, 252, 253), (131, 130, 226, 227), (107, 106, 202, 203), (83, 82, 178, 179), (158, 157, 253, 254), (132, 131, 227, 228), (108, 107, 203, 204), (84, 83, 179, 180), (160, 191, 190, 189, 188, 187, 186, 185, 184, 183, 182, 181, 180, 179, 178, 177, 176, 175, 174, 173, 172, 171, 170, 169, 168, 167, 166, 165, 164, 163, 162, 161), (192, 223, 222, 221, 220, 219, 218, 217, 216, 215, 214, 213, 212, 211, 210, 209, 208, 207, 206, 205, 204, 203, 202, 201, 200, 199, 198, 197, 196, 195, 194, 193), (224, 255, 254, 253, 252, 251, 250, 249, 248, 247, 246, 245, 244, 243, 242, 241, 240, 239, 238, 237, 236, 235, 234, 233, 232, 231, 230, 229, 228, 227, 226, 225)])
_uv = me_cylinder_001.uv_layers.new(name='UVMap')
_uv.uv.foreach_set('vector', [1.0, 2.98e-08, 1.0, 1.0, 0.0, 1.0, 2.98e-08, 0.0, 1.0, 2.98e-08, 1.0, 1.0, 0.0, 1.0, 2.98e-08, 0.0, 1.0, 2.98e-08, 1.0, 1.0, 0.0, 1.0, 2.98e-08, 0.0, 1.0, 2.98e-08, 1.0, 1.0, 0.0, 1.0, 2.98e-08, 0.0, 1.0, 2.98e-08, 1.0, 1.0, 0.0, 1.0, 2.98e-08, 0.0, 1.0, 2.98e-08, 1.0, 1.0, 0.0, 1.0, 2.98e-08, 0.0, 1.0, 2.98e-08, 1.0, 1.0, 0.0, 1.0, 2.98e-08, 0.0, 1.0, 2.98e-08, 1.0, 1.0, 0.0, 1.0, 2.98e-08, 0.0, 1.0, 2.98e-08, 1.0, 1.0, 0.0, 1.0, 2.98e-08, 0.0, 1.0, 2.98e-08, 1.0, 1.0, 0.0, 1.0, 2.98e-08, 0.0, 1.0, 2.98e-08, 1.0, 1.0, 0.0, 1.0, 2.98e-08, 0.0, 1.0, 2.98e-08, 1.0, 1.0, 0.0, 1.0, 2.98e-08, 0.0, 1.0, 2.98e-08, 1.0, 1.0, 0.0, 1.0, 2.98e-08, 0.0, 1.0, 2.98e-08, 1.0, 1.0, 0.0, 1.0, 2.98e-08, 0.0, 1.0, 2.98e-08, 1.0, 1.0, 0.0, 1.0, 2.98e-08, 0.0, 1.0, 2.98e-08, 1.0, 1.0, 0.0, 1.0, 2.98e-08, 0.0, 1.0, 2.98e-08, 1.0, 1.0, 0.0, 1.0, 2.98e-08, 0.0, 1.0, 2.98e-08, 1.0, 1.0, 0.0, 1.0, 2.98e-08, 0.0, 1.0, 2.98e-08, 1.0, 1.0, 0.0, 1.0, 2.98e-08, 0.0, 1.0, 2.98e-08, 1.0, 1.0, 0.0, 1.0, 2.98e-08, 0.0, 1.0, 2.98e-08, 1.0, 1.0, 0.0, 1.0, 2.98e-08, 0.0, 1.0, 2.98e-08, 1.0, 1.0, 0.0, 1.0, 2.98e-08, 0.0, 1.0, 2.98e-08, 1.0, 1.0, 0.0, 1.0, 2.98e-08, 0.0, 1.0, 2.98e-08, 1.0, 1.0, 0.0, 1.0, 2.98e-08, 0.0, 1.0, 2.98e-08, 1.0, 1.0, 0.0, 1.0, 2.98e-08, 0.0, 1.0, 2.98e-08, 1.0, 1.0, 0.0, 1.0, 2.98e-08, 0.0, 1.0, 2.98e-08, 1.0, 1.0, 0.0, 1.0, 2.98e-08, 0.0, 1.0, 2.98e-08, 1.0, 1.0, 0.0, 1.0, 2.98e-08, 0.0, 1.0, 2.98e-08, 1.0, 1.0, 0.0, 1.0, 2.98e-08, 0.0, 1.0, 2.98e-08, 1.0, 1.0, 0.0, 1.0, 2.98e-08, 0.0, 1.0, 2.98e-08, 1.0, 1.0, 0.0, 1.0, 2.98e-08, 0.0, 1.0, 2.98e-08, 1.0, 1.0, 0.0, 1.0, 2.98e-08, 0.0, 0.0, 0.0, 0.0, 0.0, 0.0, 0.0, 0.0, 0.0, 0.0, 0.0, 0.0, 0.0, 0.0, 0.0, 0.0, 0.0, 0.0, 0.0, 0.0, 0.0, 0.0, 0.0, 0.0, 0.0, 0.0, 0.0, 0.0, 0.0, 0.0, 0.0, 0.0, 0.0, 0.0, 0.0, 0.0, 0.0, 0.0, 0.0, 0.0, 0.0, 0.0, 0.0, 0.0, 0.0, 0.0, 0.0, 0.0, 0.0, 0.0, 0.0, 0.0, 0.0, 0.0, 0.0, 0.0, 0.0, 0.0, 0.0, 0.0, 0.0, 0.0, 0.0, 0.0, 0.0, 0.0, 0.0, 0.0, 0.0, 0.0, 0.0, 0.0, 0.0, 0.0, 0.0, 0.0, 0.0, 0.0, 0.0, 0.0, 0.0, 0.0, 0.0, 0.0, 0.0, 0.0, 0.0, 0.0, 0.0, 0.0, 0.0, 0.0, 0.0, 0.0, 0.0, 0.0, 0.0, 0.0, 0.0, 0.0, 0.0, 0.0, 0.0, 0.0, 0.0, 0.0, 0.0, 0.0, 0.0, 0.0, 0.0, 0.0, 0.0, 0.0, 0.0, 0.0, 0.0, 0.0, 0.0, 0.0, 0.0, 0.0, 0.0, 0.0, 0.0, 0.0, 0.0, 0.0, 0.0, 0.0, 0.0, 0.0, 0.0, 0.0, 0.0, 0.0, 0.0, 0.0, 0.0, 0.0, 0.0, 0.0, 0.0, 0.0, 0.0, 0.0, 0.0, 0.0, 0.0, 0.0, 0.0, 0.0, 0.0, 0.0, 0.0, 0.0, 0.0, 0.0, 0.0, 0.0, 0.0, 0.0, 0.0, 0.0, 0.0, 0.0, 0.0, 0.0, 0.0, 0.0, 0.0, 0.0, 0.0, 0.0, 0.0, 0.0, 0.0, 0.0, 0.0, 0.0, 0.0, 0.0, 0.0, 0.0, 0.0, 0.0, 0.0, 0.0, 0.0, 0.0, 0.0, 0.0, 0.0, 0.0, 0.0, 0.0, 0.0, 0.0, 0.0, 0.0, 0.0, 0.0, 0.0, 0.0, 0.0, 0.0, 0.0, 0.0, 0.0, 0.0, 0.0, 0.0, 0.0, 0.0, 0.0, 0.0, 0.0, 0.0, 0.0, 0.0, 0.0, 0.0, 0.0, 0.0, 0.0, 0.0, 0.0, 0.0, 0.0, 0.0, 0.0, 0.0, 0.0, 0.0, 0.0, 0.0, 0.0, 0.0, 0.0, 0.0, 0.0, 0.0, 0.0, 0.0, 0.0, 0.0, 0.0, 0.0, 0.0, 0.0, 0.0, 0.0, 0.0, 0.0, 0.0, 0.0, 0.0, 0.0, 0.0, 0.0, 0.0, 0.0, 0.0, 0.0, 0.0, 0.0, 0.0, 0.0, 0.0, 0.0, 0.0, 0.0, 0.0, 0.0, 0.0, 0.0, 0.0, 0.0, 0.0, 0.0, 0.0, 0.0, 0.0, 0.0, 0.0, 0.0, 0.0, 0.0, 0.0, 0.0, 0.0, 0.0, 0.0, 0.0, 0.0, 0.0, 0.0, 0.0, 0.0, 0.0, 0.0, 0.0, 0.0, 0.0, 0.0, 0.0, 0.0, 0.0, 0.0, 0.0, 0.0, 0.0, 0.0, 0.0, 0.0, 0.0, 0.0, 0.0, 0.0, 0.0, 0.0, 0.0, 0.0, 0.0, 0.0, 0.0, 0.0, 0.0, 0.0, 0.0, 0.0, 0.0, 0.0, 0.0, 0.0, 0.0, 0.0, 0.0, 0.0, 0.0, 0.0, 0.0, 0.0, 0.0, 0.0, 0.0, 0.0, 0.0, 0.0, 0.0, 0.0, 0.0, 0.0, 0.0, 0.0, 0.0, 0.0, 0.0, 0.0, 0.0, 0.0, 0.0, 0.0, 0.0, 0.0, 0.0, 0.0, 0.0, 0.0, 0.0, 0.0, 0.0, 0.0, 0.0, 0.0, 0.0, 0.0, 0.0, 0.0, 0.0, 0.0, 0.0, 0.0, 0.0, 0.0, 0.0, 0.0, 0.0, 0.0, 0.0, 0.0, 0.0, 0.0, 0.0, 0.0, 0.0, 0.0, 0.0, 0.0, 0.0, 0.0, 0.0, 0.0, 0.0, 0.0, 0.0, 0.0, 0.0, 0.0, 0.0, 0.0, 0.0, 0.0, 0.0, 0.0, 0.0, 0.0, 0.0, 0.0, 0.0, 0.0, 0.0, 0.0, 0.0, 0.0, 0.0, 0.0, 0.0, 0.0, 0.0, 0.0, 0.0, 0.0, 0.0, 0.0, 0.0, 0.0, 0.0, 0.0, 0.0, 0.0, 0.0, 0.0, 0.0, 0.0, 0.0, 0.0, 0.0, 0.0, 0.0, 0.0, 0.0, 0.0, 0.0, 0.0, 0.0, 0.0, 0.0, 0.0, 0.0, 0.0, 0.0, 0.0, 0.0, 0.0, 0.0, 0.0, 0.0, 0.0, 0.0, 0.0, 0.0, 0.0, 0.0, 0.0, 0.0, 0.0, 0.0, 0.0, 0.0, 0.0, 0.0, 0.0, 0.0, 0.0, 0.0, 0.0, 0.0, 0.0, 0.0, 0.0, 0.0, 0.0, 0.0, 0.0, 0.0, 0.0, 0.0, 0.0, 0.0, 0.0, 0.0, 0.0, 0.0, 0.0, 0.0, 0.0, 0.0, 0.0, 0.0, 0.0, 0.0, 0.0, 0.0, 0.0, 0.0, 0.0, 0.0, 0.0, 0.0, 0.0, 0.0, 0.0, 0.0, 0.0, 0.0, 0.0, 0.0, 0.0, 0.0, 0.0, 0.0, 0.0, 0.0, 0.0, 0.0, 0.0, 0.0, 0.0, 0.0, 0.0, 0.0, 0.0, 0.0, 0.0, 0.0, 0.0, 0.0, 0.0, 0.0, 0.0, 0.0, 0.0, 0.0, 0.0, 0.0, 0.0, 0.0, 0.0, 0.0, 0.0, 0.0, 0.0, 0.0, 0.0, 0.0, 0.0, 0.0, 0.0, 0.0, 0.0, 0.0, 0.0, 0.0, 0.0, 0.0, 0.0, 0.0, 0.0, 0.0, 0.0, 0.0, 0.0, 0.0, 0.0, 0.0, 0.0, 0.0, 0.0, 0.0, 0.0, 0.0, 0.0, 0.0, 0.0, 0.0, 0.0, 0.0, 0.0, 0.0, 0.0, 0.0, 0.0, 0.0, 0.0, 0.0, 0.0, 0.0, 0.0, 0.0, 0.0, 0.0, 0.0, 0.0, 0.0, 0.0, 0.0, 0.0, 0.0, 0.0, 0.0, 0.0, 0.0, 0.0, 0.0, 0.0, 0.0, 0.0, 0.0, 0.0, 0.0, 0.0, 0.0, 0.0, 0.0, 0.0, 0.0, 0.0, 0.0, 0.0, 0.0, 0.0, 0.0, 0.0, 0.0, 0.0, 0.0, 0.0, 0.0, 0.0, 0.0, 0.0, 0.0, 0.0, 0.0, 0.0, 0.0, 0.0, 0.0, 0.0, 0.0, 0.0, 0.0, 0.0, 0.0, 0.0, 0.0, 0.0, 0.0, 0.0, 0.0, 0.0, 0.0, 0.0, 0.0, 0.0, 0.0, 0.0, 0.0, 0.0, 0.0, 0.0, 0.0, 0.0, 0.0, 0.0, 0.0, 0.0, 0.0, 0.0, 0.0, 0.0, 0.0, 0.0, 0.0, 0.0, 0.0, 0.0, 0.0, 0.0, 0.0, 0.0, 0.0, 0.0, 0.0, 0.0, 0.0, 0.0, 0.0, 0.0, 0.0, 0.0, 0.0, 0.0, 0.0, 0.0, 0.0, 0.0, 0.0, 0.0, 0.0, 0.0, 0.0, 0.0, 0.0, 0.0, 0.0, 0.0, 0.0, 0.0, 0.0, 0.0, 0.0, 0.0, 0.0, 0.0, 0.0, 0.0, 0.0, 0.0, 0.0, 0.0, 0.0, 0.0, 0.0, 0.0, 0.0, 0.0, 0.0, 0.0, 0.0, 0.0, 0.0, 0.0, 0.0, 0.0, 0.0, 0.0, 0.0, 0.0, 0.0, 0.0, 0.0, 0.0, 0.0, 0.0, 0.0, 0.0, 0.0, 0.0, 0.0, 0.0, 0.0, 0.0, 0.0, 0.0, 0.0, 0.0, 0.0, 0.0, 0.0, 0.0, 0.0, 0.0, 0.0, 0.0, 0.0, 0.0, 0.0, 0.0, 0.0, 0.0, 0.0, 0.0, 0.0, 0.0, 0.0, 0.0, 0.0, 0.0, 0.0, 0.0, 0.0, 0.0, 0.0, 0.0, 0.0, 0.0, 0.0, 0.0, 0.0, 0.0, 0.0, 0.0, 0.0, 0.0, 0.0, 0.0, 0.0, 0.0, 0.0, 0.0, 0.0, 0.0, 0.0, 0.0, 0.0, 0.0, 0.0, 0.0, 0.0, 0.0, 0.0, 0.0, 0.0, 0.0, 0.0, 0.0, 0.0, 0.0, 0.0, 0.0, 0.0, 0.0, 0.0, 0.0, 0.0, 0.0, 0.0, 0.0, 0.0, 0.0, 0.0, 0.0, 0.0, 0.0, 0.0, 0.0, 0.0, 0.0, 0.0, 0.0, 0.0, 0.0, 0.0, 0.0, 0.0, 0.0, 0.0, 0.0, 0.0, 0.0, 0.0, 0.0, 0.0, 0.0, 0.0, 0.0, 0.0, 0.0, 0.0, 0.0, 0.0, 0.0, 0.0, 0.0, 0.0, 0.0, 0.0, 0.0, 0.0, 0.0, 0.0, 0.0, 0.0, 0.0, 0.0, 0.0, 0.0, 0.0, 0.0, 0.0, 0.0, 0.0, 0.0, 0.0, 0.0, 0.0, 0.0, 0.0, 0.0, 0.0, 0.0, 0.0, 0.0, 0.0, 0.0, 0.0, 0.0, 0.0, 0.0, 0.0, 0.0, 0.0, 0.0, 0.0, 0.0, 0.0, 0.0, 0.0, 0.0, 0.0, 0.0, 0.0, 0.0, 0.0, 0.0, 0.0, 0.0, 0.0, 0.0, 0.0, 0.0, 0.0, 0.0, 0.0, 0.0, 0.0, 0.0, 0.0, 0.0, 0.0, 0.0, 0.0, 0.0, 0.0, 0.0, 0.0, 0.0, 0.0, 0.0, 0.0, 0.0, 0.0, 0.0, 0.0, 0.0, 0.0, 0.0, 0.0, 0.0, 0.0, 0.0, 0.0, 0.0, 0.0, 0.0, 0.0, 0.0, 0.0, 0.0, 0.0, 0.0, 0.0, 0.0, 0.0, 0.0, 0.0, 0.0, 0.0, 0.0, 0.0, 0.0, 0.0, 0.0, 0.0, 0.0, 0.0, 0.0, 0.0, 0.0, 0.0, 0.0, 0.0, 0.0, 0.0, 0.0, 0.0, 0.0, 0.0, 0.0, 0.0, 0.0, 0.0, 0.0, 0.0, 0.0, 0.0, 0.0, 0.0, 0.0, 0.0, 0.0, 0.0, 0.0, 0.0, 0.0, 0.0, 0.0, 0.0, 0.0, 0.0, 0.0, 0.0, 0.0, 0.0, 0.0, 0.0, 0.0, 0.0, 0.0, 0.0, 0.0, 0.0, 0.0, 0.0, 0.0, 0.0, 0.0, 0.0, 0.0, 0.0, 0.0, 0.0, 0.0, 0.0, 0.0, 0.0, 0.0, 0.0, 0.0, 0.0, 0.0, 0.0, 0.0, 0.0, 0.0, 0.0, 0.0, 0.0, 0.0, 0.0, 0.0, 0.0, 0.0, 0.0, 0.0, 0.0, 0.0, 0.0, 0.0, 0.0, 0.0, 0.0, 0.0, 0.0, 0.0, 0.0, 0.0, 0.0, 0.0, 0.0, 0.0, 0.0, 0.0, 0.0, 0.0, 0.0, 0.0, 0.0, 0.0, 0.0, 0.0, 0.0, 0.0, 0.0, 0.0, 0.0, 0.0, 0.0, 0.0, 0.0, 0.0, 0.0, 0.0, 0.0, 0.0, 0.0, 0.0, 0.0, 0.0, 0.0, 0.0, 0.0, 0.0, 0.0, 0.0, 0.0, 0.0, 0.0, 0.0, 0.0, 0.0, 0.0, 0.0, 0.0, 0.0, 0.0, 0.0, 0.0, 0.0, 0.0, 0.0, 0.0, 0.0, 0.0, 0.0, 0.0, 0.0, 0.0, 0.0, 0.0, 0.0, 0.0, 0.0, 0.0, 0.0, 0.0, 0.0, 0.0, 0.0, 0.0, 0.0, 0.0, 0.0, 0.0, 0.0, 0.0, 0.0, 0.0, 0.0, 0.0, 0.0, 0.0, 0.0, 0.0, 0.0, 0.0, 0.0, 0.0, 0.0, 0.0, 0.0, 0.0, 0.0, 0.0, 0.0, 0.0, 0.0, 0.0, 0.0, 0.0, 0.0, 0.0, 0.0, 0.0, 0.0, 0.0, 0.0, 0.0, 0.0, 0.0, 0.0, 0.0, 0.0, 0.0, 0.0, 0.0, 0.0, 0.0, 0.0, 0.0, 0.0, 0.0, 0.0, 0.0, 0.0, 0.0, 0.0, 0.0, 0.0, 0.0, 0.0, 0.0, 0.0, 0.0, 0.0, 0.0, 0.0, 0.0, 0.0, 0.0, 0.0, 0.0, 0.0, 0.0, 0.0, 0.0, 0.0, 0.0, 0.0, 0.0, 0.0, 0.0, 0.0, 0.0, 0.0, 0.0, 0.0, 0.0, 0.0, 0.0, 0.0, 0.0, 0.0, 0.0, 0.0, 0.0, 0.0, 0.0, 0.0, 0.0, 0.0, 0.0, 0.0, 0.0, 0.0, 0.0, 0.0, 0.0, 0.0, 0.0, 0.0, 0.0, 0.0, 0.0, 0.0, 0.0, 0.0, 0.0, 0.0, 0.0, 0.0, 0.0, 0.0, 0.0, 0.0, 0.0, 0.0, 0.0, 0.0, 0.0, 0.0, 0.0, 0.0, 0.0, 0.0, 0.0, 0.0, 0.0, 0.0, 0.0, 0.0, 0.0, 0.0])
me_cylinder_001.materials.append(mat_material_003)
me_cylinder_001.use_remesh_preserve_volume = False
me_cylinder_001.use_remesh_preserve_attributes = False
me_cylinder_001.use_mirror_vertex_groups = False
me_cylinder_001.update()

# ---- objects
ob_cylinder = bpy.data.objects.new('Cylinder', me_cylinder)
ob_lamp = bpy.data.objects.new('Lamp', light_lamp)
ob_camera = bpy.data.objects.new('Camera', cam_camera)
ob_cylinder_001 = bpy.data.objects.new('Cylinder.001', me_cylinder_001)

# ---- transforms, parenting, visibility, modifiers, constraints
ob_cylinder.location = (0.0, 1.679, -5.96e-08)
ob_cylinder.lineart.crease_threshold = 0.0
_m = ob_cylinder.modifiers.new('Bevel', 'BEVEL')
_m.segments = 5
_m.limit_method = 'NONE'
_m.spread = 0.0
ob_lamp.location = (4.076, 1.005, 5.904)
ob_lamp.rotation_euler = (0.6503, 0.05522, 1.866)
ob_lamp.lock_rotations_4d = False
ob_lamp.empty_display_type = 'ARROWS'
ob_lamp.color = (0.0, 0.0, 0.0, 0.0)
ob_lamp.lineart.crease_threshold = 0.0
ob_camera.location = (7.481, -6.508, 5.344)
ob_camera.rotation_euler = (1.109, 0.0, 0.8149)
ob_camera.lock_rotations_4d = False
ob_camera.empty_display_type = 'ARROWS'
ob_camera.color = (0.0, 0.0, 0.0, 0.0)
ob_camera.display_type = 'WIRE'
ob_camera.lineart.crease_threshold = 0.0
ob_cylinder_001.location = (-1.192e-07, -1.679, 5.96e-08)
ob_cylinder_001.lineart.crease_threshold = 0.0
_m = ob_cylinder_001.modifiers.new('Bevel', 'BEVEL')
_m.segments = 5
_m.limit_method = 'NONE'
_m.spread = 0.0

# ---- collection membership
col_collection_1.objects.link(ob_cylinder)
col_collection_1.objects.link(ob_lamp)
col_collection_1.objects.link(ob_camera)
col_collection_1.objects.link(ob_cylinder_001)

# ---- scene / render settings (as saved in the file)
scene.camera = ob_camera
scene.frame_start = 1; scene.frame_end = 250; scene.frame_set(1)
scene.render.engine = 'BLENDER_EEVEE_NEXT'
scene.render.resolution_percentage = 50
scene.render.dither_intensity = 0.0
scene.cycles.use_denoising = False
scene.cycles.samples = 128
scene.cycles.sampling_pattern = 'TABULATED_SOBOL'
scene.cycles.light_sampling_threshold = 0.0
scene.cycles.use_adaptive_sampling = False
scene.cycles.use_light_tree = False
scene.cycles.blur_glossy = 0.0
scene.cycles.sample_clamp_indirect = 0.0
scene.view_settings.view_transform = 'Standard'
bpy.context.view_layer.update()
